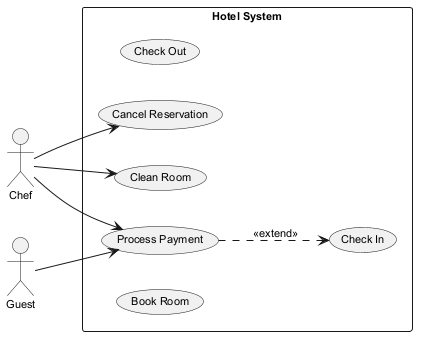

The diagram above was rendered by PlantUML. Its source (embedded in the PNG):
@startuml
skinparam backgroundColor #FFFFFF
skinparam classBackgroundColor #E8F4FA
skinparam classBorderColor #2C7DA0
skinparam defaultFontSize 11
left to right direction
actor "Chef" as C
actor "Guest" as G
rectangle "Hotel System" {
  usecase "Check Out" as UC_CheckOut
  usecase "Check In" as UC_CheckIn
  usecase "Cancel Reservation" as UC_CancelReservation
  usecase "Clean Room" as UC_CleanRoom
  usecase "Process Payment" as UC_ProcessPayment
  usecase "Book Room" as UC_BookRoom
}
C --> UC_CancelReservation
C --> UC_ProcessPayment
C --> UC_CleanRoom
G --> UC_ProcessPayment
UC_ProcessPayment ..> UC_CheckIn : <<extend>>
@enduml